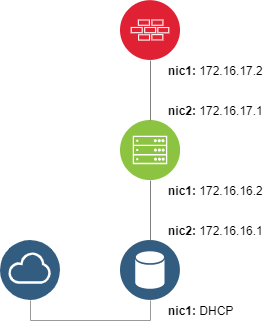

The diagram above was exported from draw.io. Its source (the exported page's mxGraphModel, read from the mxfile embedded in the PNG):
<mxGraphModel dx="868" dy="433" grid="1" gridSize="10" guides="1" tooltips="1" connect="1" arrows="1" fold="1" page="1" pageScale="1" pageWidth="827" pageHeight="1169" math="0" shadow="0">
  <root>
    <mxCell id="0" />
    <mxCell id="1" parent="0" />
    <mxCell id="uX__051B6HQHFLA4gYuC-1" value="" style="aspect=fixed;perimeter=ellipsePerimeter;html=1;align=center;shadow=0;dashed=0;fontColor=#4277BB;labelBackgroundColor=#ffffff;fontSize=12;spacingTop=3;image;image=img/lib/ibm/data/data_services.svg;" vertex="1" parent="1">
      <mxGeometry x="170" y="370" width="60" height="60" as="geometry" />
    </mxCell>
    <mxCell id="uX__051B6HQHFLA4gYuC-7" style="edgeStyle=none;rounded=0;orthogonalLoop=1;jettySize=auto;html=1;exitX=0.5;exitY=1;exitDx=0;exitDy=0;entryX=0.5;entryY=0;entryDx=0;entryDy=0;endArrow=none;endFill=0;strokeColor=#808080;" edge="1" parent="1" source="uX__051B6HQHFLA4gYuC-2" target="uX__051B6HQHFLA4gYuC-1">
      <mxGeometry relative="1" as="geometry" />
    </mxCell>
    <mxCell id="uX__051B6HQHFLA4gYuC-2" value="" style="aspect=fixed;perimeter=ellipsePerimeter;html=1;align=center;shadow=0;dashed=0;fontColor=#4277BB;labelBackgroundColor=#ffffff;fontSize=12;spacingTop=3;image;image=img/lib/ibm/infrastructure/mobile_backend.svg;" vertex="1" parent="1">
      <mxGeometry x="170" y="250" width="60" height="60" as="geometry" />
    </mxCell>
    <mxCell id="uX__051B6HQHFLA4gYuC-6" style="rounded=0;orthogonalLoop=1;jettySize=auto;html=1;exitX=0.5;exitY=1;exitDx=0;exitDy=0;entryX=0.5;entryY=0;entryDx=0;entryDy=0;strokeColor=#808080;endArrow=none;endFill=0;" edge="1" parent="1" source="uX__051B6HQHFLA4gYuC-3" target="uX__051B6HQHFLA4gYuC-2">
      <mxGeometry relative="1" as="geometry" />
    </mxCell>
    <mxCell id="uX__051B6HQHFLA4gYuC-3" value="" style="aspect=fixed;perimeter=ellipsePerimeter;html=1;align=center;shadow=0;dashed=0;fontColor=#4277BB;labelBackgroundColor=#ffffff;fontSize=12;spacingTop=3;image;image=img/lib/ibm/security/firewall.svg;" vertex="1" parent="1">
      <mxGeometry x="170" y="130" width="60" height="60" as="geometry" />
    </mxCell>
    <mxCell id="uX__051B6HQHFLA4gYuC-8" value="&lt;b&gt;nic2: &lt;/b&gt;172.16.16.1" style="text;html=1;resizable=0;autosize=1;align=center;verticalAlign=middle;points=[];fillColor=none;strokeColor=none;rounded=0;" vertex="1" parent="1">
      <mxGeometry x="210" y="350" width="110" height="20" as="geometry" />
    </mxCell>
    <mxCell id="uX__051B6HQHFLA4gYuC-9" value="&lt;b&gt;nic1: &lt;/b&gt;172.16.16.2" style="text;html=1;resizable=0;autosize=1;align=center;verticalAlign=middle;points=[];fillColor=none;strokeColor=none;rounded=0;" vertex="1" parent="1">
      <mxGeometry x="210" y="310" width="110" height="20" as="geometry" />
    </mxCell>
    <mxCell id="uX__051B6HQHFLA4gYuC-10" value="&lt;b&gt;nic2: &lt;/b&gt;172.16.17.1" style="text;html=1;resizable=0;autosize=1;align=center;verticalAlign=middle;points=[];fillColor=none;strokeColor=none;rounded=0;" vertex="1" parent="1">
      <mxGeometry x="210" y="230" width="110" height="20" as="geometry" />
    </mxCell>
    <mxCell id="uX__051B6HQHFLA4gYuC-11" value="&lt;b&gt;nic1: &lt;/b&gt;172.16.17.2" style="text;html=1;resizable=0;autosize=1;align=center;verticalAlign=middle;points=[];fillColor=none;strokeColor=none;rounded=0;" vertex="1" parent="1">
      <mxGeometry x="210" y="190" width="110" height="20" as="geometry" />
    </mxCell>
    <mxCell id="uX__051B6HQHFLA4gYuC-17" style="edgeStyle=orthogonalEdgeStyle;rounded=0;orthogonalLoop=1;jettySize=auto;html=1;exitX=0.5;exitY=1;exitDx=0;exitDy=0;entryX=0.5;entryY=1;entryDx=0;entryDy=0;endArrow=none;endFill=0;strokeColor=#999999;" edge="1" parent="1" source="uX__051B6HQHFLA4gYuC-12" target="uX__051B6HQHFLA4gYuC-1">
      <mxGeometry relative="1" as="geometry" />
    </mxCell>
    <mxCell id="uX__051B6HQHFLA4gYuC-12" value="" style="aspect=fixed;perimeter=ellipsePerimeter;html=1;align=center;shadow=0;dashed=0;fontColor=#4277BB;labelBackgroundColor=#ffffff;fontSize=12;spacingTop=3;image;image=img/lib/ibm/data/cloud.svg;" vertex="1" parent="1">
      <mxGeometry x="50" y="370" width="60" height="60" as="geometry" />
    </mxCell>
    <mxCell id="uX__051B6HQHFLA4gYuC-18" value="&lt;b&gt;nic1: &lt;/b&gt;DHCP" style="text;html=1;resizable=0;autosize=1;align=center;verticalAlign=middle;points=[];fillColor=none;strokeColor=none;rounded=0;" vertex="1" parent="1">
      <mxGeometry x="210" y="430" width="80" height="20" as="geometry" />
    </mxCell>
  </root>
</mxGraphModel>